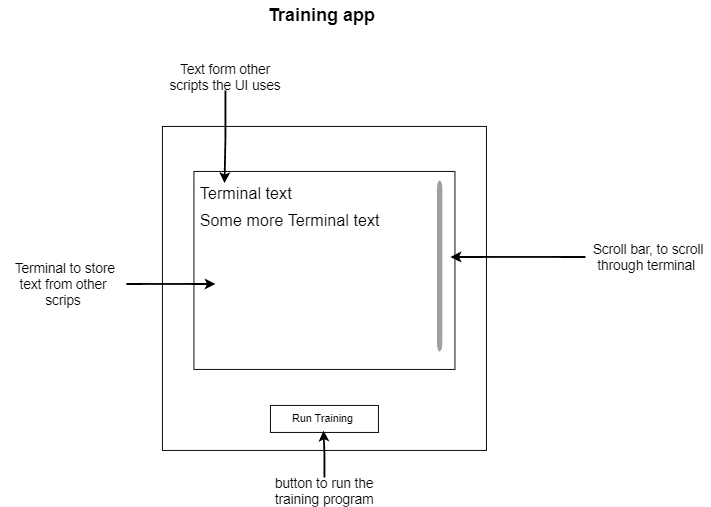

The diagram above was exported from draw.io. Its source (the exported page's mxGraphModel, read from the mxfile embedded in the PNG):
<mxGraphModel dx="2284" dy="1838" grid="1" gridSize="10" guides="1" tooltips="1" connect="1" arrows="1" fold="1" page="1" pageScale="1" pageWidth="850" pageHeight="1100" math="0" shadow="0">
  <root>
    <mxCell id="0" />
    <mxCell id="1" parent="0" />
    <mxCell id="b_ReNB8lhK830uBXShkG-2" value="" style="rounded=0;whiteSpace=wrap;html=1;" parent="1" vertex="1">
      <mxGeometry x="120" y="120" width="360" height="360" as="geometry" />
    </mxCell>
    <mxCell id="b_ReNB8lhK830uBXShkG-3" value="" style="rounded=0;whiteSpace=wrap;html=1;" parent="1" vertex="1">
      <mxGeometry x="155" y="170" width="290" height="220" as="geometry" />
    </mxCell>
    <mxCell id="b_ReNB8lhK830uBXShkG-4" value="&lt;font style=&quot;font-size: 18px;&quot;&gt;Terminal text&lt;/font&gt;" style="text;html=1;align=left;verticalAlign=middle;whiteSpace=wrap;rounded=0;" parent="1" vertex="1">
      <mxGeometry x="160" y="180" width="170" height="30" as="geometry" />
    </mxCell>
    <mxCell id="b_ReNB8lhK830uBXShkG-5" value="&lt;font style=&quot;font-size: 18px;&quot;&gt;Some more Terminal text&lt;/font&gt;" style="text;html=1;align=left;verticalAlign=middle;whiteSpace=wrap;rounded=0;" parent="1" vertex="1">
      <mxGeometry x="160" y="210" width="260" height="30" as="geometry" />
    </mxCell>
    <mxCell id="b_ReNB8lhK830uBXShkG-7" value="" style="html=1;verticalLabelPosition=bottom;labelBackgroundColor=#ffffff;verticalAlign=top;shadow=0;dashed=0;strokeWidth=2;shape=mxgraph.ios7.misc.scroll_(vertical);fillColor=#a0a0a0;" parent="1" vertex="1">
      <mxGeometry x="425" y="180" width="6" height="190" as="geometry" />
    </mxCell>
    <mxCell id="b_ReNB8lhK830uBXShkG-10" value="Run Training&amp;nbsp;" style="rounded=0;whiteSpace=wrap;html=1;" parent="1" vertex="1">
      <mxGeometry x="240" y="430" width="120" height="30" as="geometry" />
    </mxCell>
    <mxCell id="b_ReNB8lhK830uBXShkG-12" style="edgeStyle=orthogonalEdgeStyle;rounded=0;orthogonalLoop=1;jettySize=auto;html=1;strokeWidth=2;" parent="1" source="b_ReNB8lhK830uBXShkG-11" edge="1">
      <mxGeometry relative="1" as="geometry">
        <mxPoint x="440" y="265" as="targetPoint" />
      </mxGeometry>
    </mxCell>
    <mxCell id="b_ReNB8lhK830uBXShkG-11" value="&lt;font style=&quot;font-size: 15px;&quot;&gt;Scroll bar, to scroll through terminal&amp;nbsp;&lt;/font&gt;" style="text;html=1;align=center;verticalAlign=middle;whiteSpace=wrap;rounded=0;" parent="1" vertex="1">
      <mxGeometry x="590" y="250" width="140" height="30" as="geometry" />
    </mxCell>
    <mxCell id="b_ReNB8lhK830uBXShkG-14" style="edgeStyle=orthogonalEdgeStyle;rounded=0;orthogonalLoop=1;jettySize=auto;html=1;strokeColor=default;strokeWidth=2;align=center;verticalAlign=middle;fontFamily=Helvetica;fontSize=11;fontColor=default;labelBackgroundColor=default;endArrow=classic;" parent="1" source="b_ReNB8lhK830uBXShkG-13" edge="1">
      <mxGeometry relative="1" as="geometry">
        <mxPoint x="299" y="458" as="targetPoint" />
      </mxGeometry>
    </mxCell>
    <mxCell id="b_ReNB8lhK830uBXShkG-13" value="&lt;span style=&quot;font-size: 15px;&quot;&gt;button to run the training program&lt;/span&gt;" style="text;html=1;align=center;verticalAlign=middle;whiteSpace=wrap;rounded=0;" parent="1" vertex="1">
      <mxGeometry x="230" y="510" width="140" height="30" as="geometry" />
    </mxCell>
    <mxCell id="b_ReNB8lhK830uBXShkG-16" style="edgeStyle=orthogonalEdgeStyle;rounded=0;orthogonalLoop=1;jettySize=auto;html=1;strokeColor=default;strokeWidth=2;align=center;verticalAlign=middle;fontFamily=Helvetica;fontSize=11;fontColor=default;labelBackgroundColor=default;endArrow=classic;" parent="1" source="b_ReNB8lhK830uBXShkG-15" edge="1">
      <mxGeometry relative="1" as="geometry">
        <mxPoint x="179" y="295" as="targetPoint" />
      </mxGeometry>
    </mxCell>
    <mxCell id="b_ReNB8lhK830uBXShkG-15" value="&lt;span style=&quot;font-size: 15px;&quot;&gt;&amp;nbsp;Terminal to store text from other scrips&lt;/span&gt;" style="text;html=1;align=center;verticalAlign=middle;whiteSpace=wrap;rounded=0;" parent="1" vertex="1">
      <mxGeometry x="-60" y="280" width="140" height="30" as="geometry" />
    </mxCell>
    <mxCell id="b_ReNB8lhK830uBXShkG-18" style="edgeStyle=orthogonalEdgeStyle;rounded=0;orthogonalLoop=1;jettySize=auto;html=1;strokeColor=default;strokeWidth=2;align=center;verticalAlign=middle;fontFamily=Helvetica;fontSize=11;fontColor=default;labelBackgroundColor=default;endArrow=classic;" parent="1" source="b_ReNB8lhK830uBXShkG-17" edge="1">
      <mxGeometry relative="1" as="geometry">
        <mxPoint x="189" y="183" as="targetPoint" />
      </mxGeometry>
    </mxCell>
    <mxCell id="b_ReNB8lhK830uBXShkG-17" value="&lt;span style=&quot;font-size: 15px;&quot;&gt;Text form other scripts the UI uses&lt;/span&gt;" style="text;html=1;align=center;verticalAlign=middle;whiteSpace=wrap;rounded=0;" parent="1" vertex="1">
      <mxGeometry x="120" y="50" width="140" height="30" as="geometry" />
    </mxCell>
    <mxCell id="O6eUZaDsO9PNIvwp9xK2-4" value="&lt;font style=&quot;font-size: 20px;&quot;&gt;&lt;b style=&quot;&quot;&gt;Training app&amp;nbsp;&lt;/b&gt;&lt;/font&gt;" style="text;html=1;align=center;verticalAlign=middle;whiteSpace=wrap;rounded=0;" vertex="1" parent="1">
      <mxGeometry x="220" y="-20" width="160" height="30" as="geometry" />
    </mxCell>
  </root>
</mxGraphModel>